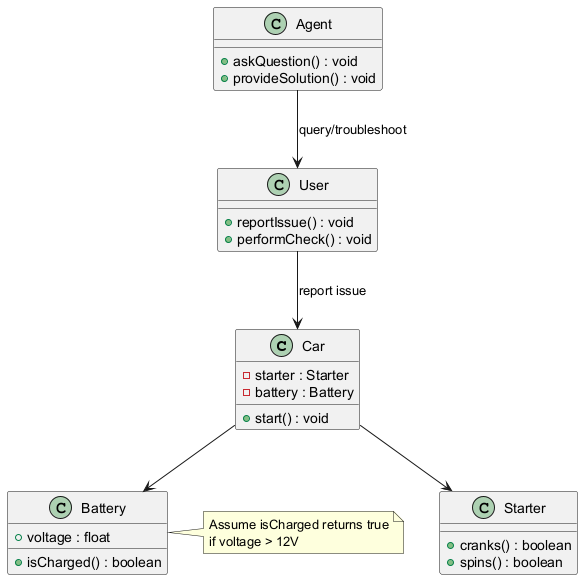

The diagram above was rendered by PlantUML. Its source (embedded in the PNG):
@startuml
class Car {
  -starter : Starter
  -battery : Battery
  +start() : void
}

class Starter {
  +cranks() : boolean
  +spins() : boolean
}

class Battery {
  +voltage : float
  +isCharged() : boolean
}

class User {
  +reportIssue() : void
  +performCheck() : void
}

class Agent {
  +askQuestion() : void
  +provideSolution() : void
}

Car --> Starter
Car --> Battery
User --> Car : report issue
Agent --> User : query/troubleshoot

note right of Battery
  Assume isCharged returns true
  if voltage > 12V
end note
@enduml